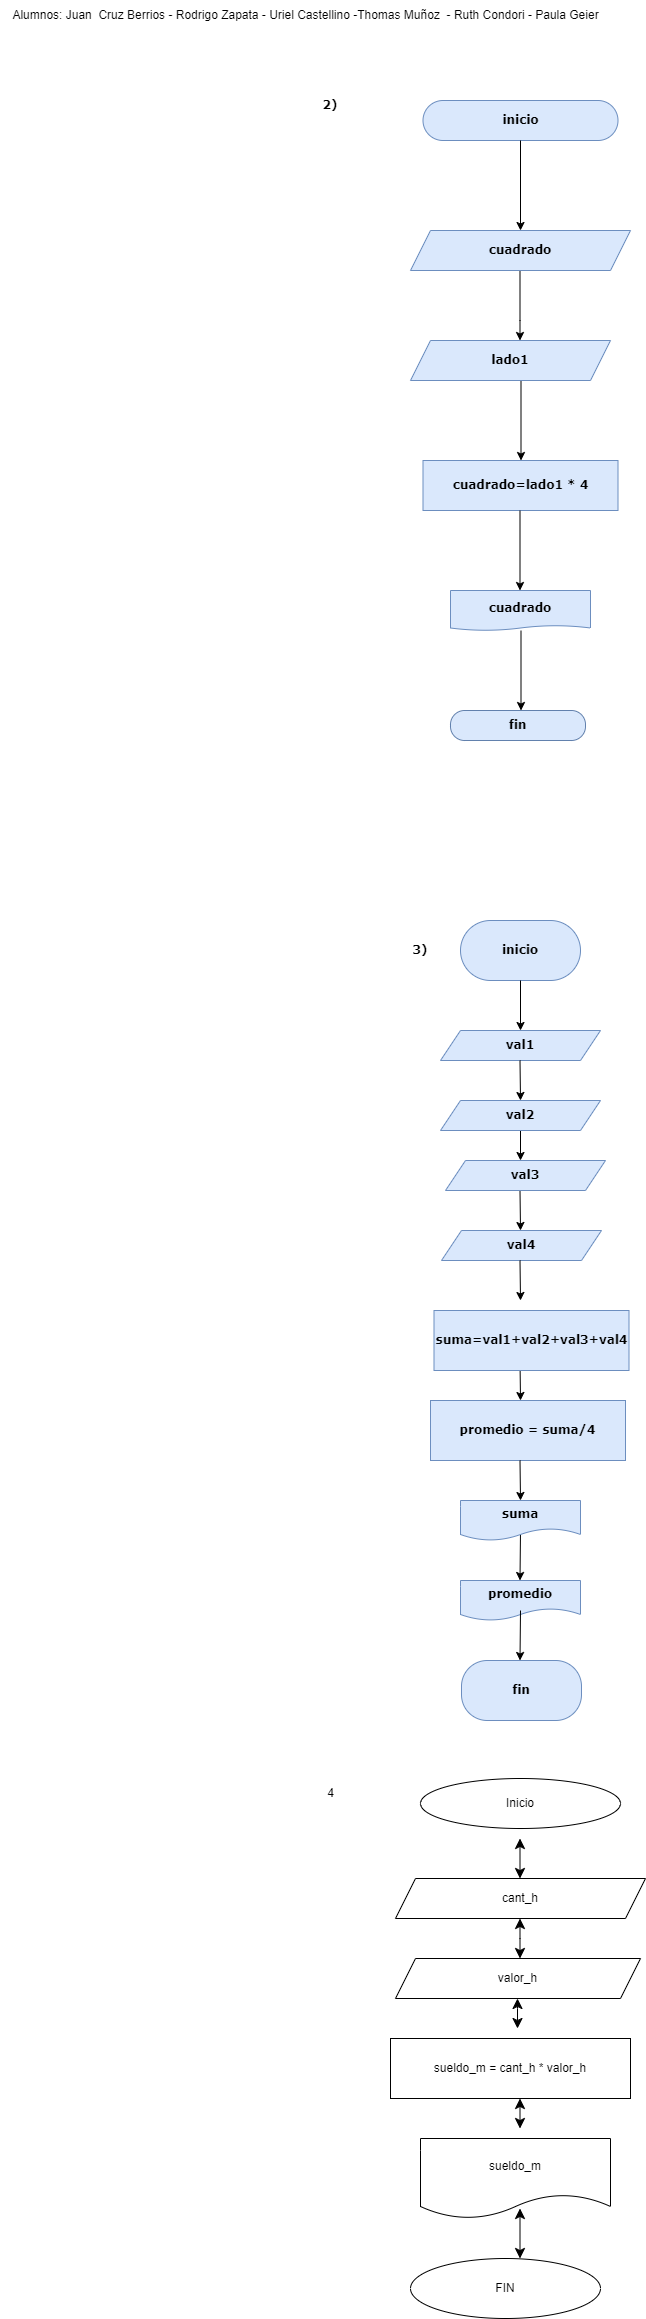

The diagram above was exported from draw.io. Its source (the exported page's mxGraphModel, read from the mxfile embedded in the PNG):
<mxGraphModel dx="1707" dy="1647" grid="1" gridSize="10" guides="1" tooltips="1" connect="1" arrows="1" fold="1" page="1" pageScale="1" pageWidth="827" pageHeight="1169" background="#ffffff" math="0" shadow="0">
  <root>
    <mxCell id="0" />
    <mxCell id="1" parent="0" />
    <mxCell id="o4yD1r8Aj2KFYwxoXq-8-1" value="inicio" style="rounded=1;whiteSpace=wrap;html=1;arcSize=50;fillColor=#dae8fc;strokeColor=#6c8ebf;fontStyle=1;fontFamily=Verdana;" parent="1" vertex="1">
      <mxGeometry x="302.5" y="30" width="195" height="40" as="geometry" />
    </mxCell>
    <mxCell id="o4yD1r8Aj2KFYwxoXq-8-2" value="" style="endArrow=classic;html=1;rounded=0;exitX=0.5;exitY=1;exitDx=0;exitDy=0;fontFamily=Verdana;fontStyle=1" parent="1" source="o4yD1r8Aj2KFYwxoXq-8-1" edge="1">
      <mxGeometry width="50" height="50" relative="1" as="geometry">
        <mxPoint x="390" y="210" as="sourcePoint" />
        <mxPoint x="400" y="160" as="targetPoint" />
      </mxGeometry>
    </mxCell>
    <mxCell id="o4yD1r8Aj2KFYwxoXq-8-4" value="" style="endArrow=classic;html=1;rounded=0;exitX=0.5;exitY=1;exitDx=0;exitDy=0;fontFamily=Verdana;fontStyle=1" parent="1" edge="1">
      <mxGeometry width="50" height="50" relative="1" as="geometry">
        <mxPoint x="399.5" y="200" as="sourcePoint" />
        <mxPoint x="399.5" y="270" as="targetPoint" />
        <Array as="points">
          <mxPoint x="399.5" y="250" />
        </Array>
      </mxGeometry>
    </mxCell>
    <mxCell id="o4yD1r8Aj2KFYwxoXq-8-7" value="cuadrado" style="shape=parallelogram;perimeter=parallelogramPerimeter;whiteSpace=wrap;html=1;fixedSize=1;fillColor=#dae8fc;strokeColor=#6c8ebf;fontFamily=Verdana;fontStyle=1" parent="1" vertex="1">
      <mxGeometry x="290" y="160" width="220" height="40" as="geometry" />
    </mxCell>
    <mxCell id="o4yD1r8Aj2KFYwxoXq-8-11" value="cuadrado" style="shape=document;whiteSpace=wrap;html=1;boundedLbl=1;direction=east;size=0.125;fillColor=#dae8fc;strokeColor=#6c8ebf;fontStyle=1;fontFamily=Verdana;" parent="1" vertex="1">
      <mxGeometry x="330" y="520" width="140" height="40" as="geometry" />
    </mxCell>
    <mxCell id="o4yD1r8Aj2KFYwxoXq-8-12" value="" style="endArrow=classic;html=1;rounded=0;" parent="1" edge="1">
      <mxGeometry width="50" height="50" relative="1" as="geometry">
        <mxPoint x="400.5" y="310" as="sourcePoint" />
        <mxPoint x="400.5" y="390" as="targetPoint" />
      </mxGeometry>
    </mxCell>
    <mxCell id="o4yD1r8Aj2KFYwxoXq-8-13" value="fin" style="rounded=1;whiteSpace=wrap;html=1;arcSize=47;fillColor=#dae8fc;strokeColor=#6281AD;fontStyle=1;fontFamily=Verdana;" parent="1" vertex="1">
      <mxGeometry x="330" y="640" width="135" height="30" as="geometry" />
    </mxCell>
    <mxCell id="o4yD1r8Aj2KFYwxoXq-8-14" value="inicio" style="rounded=1;whiteSpace=wrap;html=1;arcSize=50;fillColor=#dae8fc;strokeColor=#6c8ebf;fontStyle=1;fontFamily=Verdana;" parent="1" vertex="1">
      <mxGeometry x="340" y="850" width="120" height="60" as="geometry" />
    </mxCell>
    <mxCell id="o4yD1r8Aj2KFYwxoXq-8-18" value="" style="endArrow=classic;html=1;rounded=0;entryX=0.5;entryY=0;entryDx=0;entryDy=0;" parent="1" edge="1">
      <mxGeometry width="50" height="50" relative="1" as="geometry">
        <mxPoint x="400" y="910" as="sourcePoint" />
        <mxPoint x="400" y="960" as="targetPoint" />
      </mxGeometry>
    </mxCell>
    <mxCell id="o4yD1r8Aj2KFYwxoXq-8-26" value="fin" style="rounded=1;whiteSpace=wrap;html=1;arcSize=43;fillColor=#dae8fc;strokeColor=#6c8ebf;fontStyle=1;align=center;labelBorderColor=none;fontFamily=Verdana;" parent="1" vertex="1">
      <mxGeometry x="341" y="1590" width="120" height="60" as="geometry" />
    </mxCell>
    <mxCell id="o4yD1r8Aj2KFYwxoXq-8-27" value="3)" style="text;html=1;strokeColor=none;fillColor=none;align=center;verticalAlign=middle;whiteSpace=wrap;rounded=0;fontFamily=Verdana;fontStyle=1" parent="1" vertex="1">
      <mxGeometry x="270" y="865" width="60" height="30" as="geometry" />
    </mxCell>
    <mxCell id="o4yD1r8Aj2KFYwxoXq-8-28" value="&lt;b&gt;&lt;font face=&quot;Verdana&quot;&gt;2)&lt;/font&gt;&lt;/b&gt;" style="text;html=1;strokeColor=none;fillColor=none;align=center;verticalAlign=middle;whiteSpace=wrap;rounded=0;" parent="1" vertex="1">
      <mxGeometry x="180" y="20" width="60" height="30" as="geometry" />
    </mxCell>
    <mxCell id="gDYrMfgUguBqwEaQWEX2-4" value="" style="endArrow=classic;html=1;rounded=0;" parent="1" edge="1">
      <mxGeometry width="50" height="50" relative="1" as="geometry">
        <mxPoint x="400" y="1460" as="sourcePoint" />
        <mxPoint x="399.5" y="1510" as="targetPoint" />
      </mxGeometry>
    </mxCell>
    <mxCell id="gDYrMfgUguBqwEaQWEX2-9" value="lado1" style="shape=parallelogram;perimeter=parallelogramPerimeter;whiteSpace=wrap;html=1;fixedSize=1;fillColor=#dae8fc;strokeColor=#6c8ebf;fontFamily=Verdana;fontStyle=1" parent="1" vertex="1">
      <mxGeometry x="290" y="270" width="200" height="40" as="geometry" />
    </mxCell>
    <mxCell id="gDYrMfgUguBqwEaQWEX2-10" value="cuadrado=lado1 * 4" style="rounded=0;whiteSpace=wrap;html=1;fillColor=#dae8fc;strokeColor=#6c8ebf;fontFamily=Verdana;fontStyle=1" parent="1" vertex="1">
      <mxGeometry x="302.5" y="390" width="195" height="50" as="geometry" />
    </mxCell>
    <mxCell id="gDYrMfgUguBqwEaQWEX2-12" value="" style="endArrow=classic;html=1;rounded=0;" parent="1" edge="1">
      <mxGeometry width="50" height="50" relative="1" as="geometry">
        <mxPoint x="399.5" y="440" as="sourcePoint" />
        <mxPoint x="399.5" y="520" as="targetPoint" />
      </mxGeometry>
    </mxCell>
    <mxCell id="gDYrMfgUguBqwEaQWEX2-13" value="" style="endArrow=classic;html=1;rounded=0;" parent="1" edge="1">
      <mxGeometry width="50" height="50" relative="1" as="geometry">
        <mxPoint x="400.5" y="560" as="sourcePoint" />
        <mxPoint x="400.5" y="640" as="targetPoint" />
      </mxGeometry>
    </mxCell>
    <mxCell id="gDYrMfgUguBqwEaQWEX2-15" value="val1" style="shape=parallelogram;perimeter=parallelogramPerimeter;whiteSpace=wrap;html=1;fixedSize=1;fillColor=#dae8fc;strokeColor=#6c8ebf;fontStyle=1;fontFamily=Verdana;" parent="1" vertex="1">
      <mxGeometry x="320" y="960" width="160" height="30" as="geometry" />
    </mxCell>
    <mxCell id="gDYrMfgUguBqwEaQWEX2-25" value="" style="endArrow=classic;html=1;rounded=0;" parent="1" edge="1">
      <mxGeometry width="50" height="50" relative="1" as="geometry">
        <mxPoint x="399.5" y="990" as="sourcePoint" />
        <mxPoint x="400" y="1030" as="targetPoint" />
        <Array as="points" />
      </mxGeometry>
    </mxCell>
    <mxCell id="gDYrMfgUguBqwEaQWEX2-28" value="" style="endArrow=classic;html=1;rounded=0;" parent="1" target="o4yD1r8Aj2KFYwxoXq-8-16" edge="1">
      <mxGeometry width="50" height="50" relative="1" as="geometry">
        <mxPoint x="449.5" y="1040" as="sourcePoint" />
        <mxPoint x="450" y="1080" as="targetPoint" />
        <Array as="points" />
      </mxGeometry>
    </mxCell>
    <mxCell id="gDYrMfgUguBqwEaQWEX2-29" value="" style="endArrow=classic;html=1;rounded=0;" parent="1" source="o4yD1r8Aj2KFYwxoXq-8-16" edge="1">
      <mxGeometry width="50" height="50" relative="1" as="geometry">
        <mxPoint x="399.5" y="1050" as="sourcePoint" />
        <mxPoint x="400" y="1090" as="targetPoint" />
        <Array as="points" />
      </mxGeometry>
    </mxCell>
    <mxCell id="gDYrMfgUguBqwEaQWEX2-30" value="val4" style="shape=parallelogram;perimeter=parallelogramPerimeter;whiteSpace=wrap;html=1;fixedSize=1;fillColor=#dae8fc;strokeColor=#6c8ebf;fontStyle=1;fontFamily=Verdana;" parent="1" vertex="1">
      <mxGeometry x="321" y="1160" width="160" height="30" as="geometry" />
    </mxCell>
    <mxCell id="gDYrMfgUguBqwEaQWEX2-33" value="" style="endArrow=classic;html=1;rounded=0;" parent="1" edge="1">
      <mxGeometry width="50" height="50" relative="1" as="geometry">
        <mxPoint x="399.5" y="1120" as="sourcePoint" />
        <mxPoint x="400" y="1160" as="targetPoint" />
        <Array as="points" />
      </mxGeometry>
    </mxCell>
    <mxCell id="gDYrMfgUguBqwEaQWEX2-34" value="val3" style="shape=parallelogram;perimeter=parallelogramPerimeter;whiteSpace=wrap;html=1;fixedSize=1;fillColor=#dae8fc;strokeColor=#6c8ebf;fontStyle=1;fontFamily=Verdana;" parent="1" vertex="1">
      <mxGeometry x="325" y="1090" width="160" height="30" as="geometry" />
    </mxCell>
    <mxCell id="gDYrMfgUguBqwEaQWEX2-35" value="" style="endArrow=classic;html=1;rounded=0;" parent="1" target="o4yD1r8Aj2KFYwxoXq-8-16" edge="1">
      <mxGeometry width="50" height="50" relative="1" as="geometry">
        <mxPoint x="399.5" y="1050" as="sourcePoint" />
        <mxPoint x="400" y="1090" as="targetPoint" />
        <Array as="points" />
      </mxGeometry>
    </mxCell>
    <mxCell id="o4yD1r8Aj2KFYwxoXq-8-16" value="val2" style="shape=parallelogram;perimeter=parallelogramPerimeter;whiteSpace=wrap;html=1;fixedSize=1;fillColor=#dae8fc;strokeColor=#6c8ebf;fontStyle=1;fontFamily=Verdana;" parent="1" vertex="1">
      <mxGeometry x="320" y="1030" width="160" height="30" as="geometry" />
    </mxCell>
    <mxCell id="gDYrMfgUguBqwEaQWEX2-36" value="promedio = suma/4" style="rounded=0;whiteSpace=wrap;html=1;fillColor=#dae8fc;strokeColor=#6c8ebf;fontFamily=Verdana;fontStyle=1" parent="1" vertex="1">
      <mxGeometry x="310" y="1330" width="195" height="60" as="geometry" />
    </mxCell>
    <mxCell id="gDYrMfgUguBqwEaQWEX2-37" value="" style="endArrow=classic;html=1;rounded=0;" parent="1" edge="1">
      <mxGeometry width="50" height="50" relative="1" as="geometry">
        <mxPoint x="399.5" y="1190" as="sourcePoint" />
        <mxPoint x="400" y="1230" as="targetPoint" />
        <Array as="points" />
      </mxGeometry>
    </mxCell>
    <mxCell id="gDYrMfgUguBqwEaQWEX2-39" value="" style="endArrow=classic;html=1;rounded=0;" parent="1" edge="1">
      <mxGeometry width="50" height="50" relative="1" as="geometry">
        <mxPoint x="399.5" y="1290" as="sourcePoint" />
        <mxPoint x="400" y="1330" as="targetPoint" />
        <Array as="points" />
      </mxGeometry>
    </mxCell>
    <mxCell id="gDYrMfgUguBqwEaQWEX2-41" value="suma=val1+val2+val3+val4" style="rounded=0;whiteSpace=wrap;html=1;fillColor=#dae8fc;strokeColor=#6c8ebf;fontFamily=Verdana;fontStyle=1" parent="1" vertex="1">
      <mxGeometry x="313.5" y="1240" width="195" height="60" as="geometry" />
    </mxCell>
    <mxCell id="gDYrMfgUguBqwEaQWEX2-42" value="" style="endArrow=classic;html=1;rounded=0;" parent="1" edge="1">
      <mxGeometry width="50" height="50" relative="1" as="geometry">
        <mxPoint x="399.5" y="1390" as="sourcePoint" />
        <mxPoint x="400" y="1430" as="targetPoint" />
        <Array as="points" />
      </mxGeometry>
    </mxCell>
    <mxCell id="gDYrMfgUguBqwEaQWEX2-43" value="suma" style="shape=document;whiteSpace=wrap;html=1;boundedLbl=1;fillColor=#dae8fc;strokeColor=#6c8ebf;fontStyle=1;fontFamily=Verdana;" parent="1" vertex="1">
      <mxGeometry x="340" y="1430" width="120" height="40" as="geometry" />
    </mxCell>
    <mxCell id="gDYrMfgUguBqwEaQWEX2-45" value="promedio" style="shape=document;whiteSpace=wrap;html=1;boundedLbl=1;fillColor=#dae8fc;strokeColor=#6c8ebf;fontStyle=1;fontFamily=Verdana;" parent="1" vertex="1">
      <mxGeometry x="340" y="1510" width="120" height="40" as="geometry" />
    </mxCell>
    <mxCell id="gDYrMfgUguBqwEaQWEX2-46" value="" style="endArrow=classic;html=1;rounded=0;" parent="1" edge="1">
      <mxGeometry width="50" height="50" relative="1" as="geometry">
        <mxPoint x="400" y="1540" as="sourcePoint" />
        <mxPoint x="399.5" y="1590" as="targetPoint" />
      </mxGeometry>
    </mxCell>
    <mxCell id="XFAf6cV0KDT1ECaWSEhS-1" value="4" style="text;html=1;align=center;verticalAlign=middle;resizable=0;points=[];autosize=1;strokeColor=none;fillColor=none;" vertex="1" parent="1">
      <mxGeometry x="195" y="1708" width="30" height="30" as="geometry" />
    </mxCell>
    <mxCell id="XFAf6cV0KDT1ECaWSEhS-2" value="Inicio" style="ellipse;whiteSpace=wrap;html=1;" vertex="1" parent="1">
      <mxGeometry x="300" y="1708" width="200" height="50" as="geometry" />
    </mxCell>
    <mxCell id="XFAf6cV0KDT1ECaWSEhS-3" value="cant_h" style="shape=parallelogram;perimeter=parallelogramPerimeter;whiteSpace=wrap;html=1;fixedSize=1;" vertex="1" parent="1">
      <mxGeometry x="275" y="1808" width="250" height="40" as="geometry" />
    </mxCell>
    <mxCell id="XFAf6cV0KDT1ECaWSEhS-4" value="valor_h" style="shape=parallelogram;perimeter=parallelogramPerimeter;whiteSpace=wrap;html=1;fixedSize=1;" vertex="1" parent="1">
      <mxGeometry x="275" y="1888" width="245" height="40" as="geometry" />
    </mxCell>
    <mxCell id="XFAf6cV0KDT1ECaWSEhS-5" value="sueldo_m = cant_h * valor_h" style="rounded=0;whiteSpace=wrap;html=1;" vertex="1" parent="1">
      <mxGeometry x="270" y="1968" width="240" height="60" as="geometry" />
    </mxCell>
    <mxCell id="XFAf6cV0KDT1ECaWSEhS-6" value="sueldo_m" style="shape=document;whiteSpace=wrap;html=1;boundedLbl=1;" vertex="1" parent="1">
      <mxGeometry x="300" y="2068" width="190" height="80" as="geometry" />
    </mxCell>
    <mxCell id="XFAf6cV0KDT1ECaWSEhS-7" value="FIN" style="ellipse;whiteSpace=wrap;html=1;" vertex="1" parent="1">
      <mxGeometry x="290" y="2188" width="190" height="60" as="geometry" />
    </mxCell>
    <mxCell id="XFAf6cV0KDT1ECaWSEhS-8" value="" style="edgeStyle=none;orthogonalLoop=1;jettySize=auto;html=1;endArrow=classic;startArrow=classic;endSize=8;startSize=8;rounded=0;" edge="1" parent="1">
      <mxGeometry width="100" relative="1" as="geometry">
        <mxPoint x="399.5" y="1848" as="sourcePoint" />
        <mxPoint x="399.5" y="1888" as="targetPoint" />
        <Array as="points">
          <mxPoint x="399.5" y="1868" />
        </Array>
      </mxGeometry>
    </mxCell>
    <mxCell id="XFAf6cV0KDT1ECaWSEhS-9" value="" style="edgeStyle=none;orthogonalLoop=1;jettySize=auto;html=1;endArrow=classic;startArrow=classic;endSize=8;startSize=8;rounded=0;" edge="1" parent="1">
      <mxGeometry width="100" relative="1" as="geometry">
        <mxPoint x="399.5" y="2028" as="sourcePoint" />
        <mxPoint x="399.5" y="2058" as="targetPoint" />
        <Array as="points" />
      </mxGeometry>
    </mxCell>
    <mxCell id="XFAf6cV0KDT1ECaWSEhS-10" value="" style="edgeStyle=none;orthogonalLoop=1;jettySize=auto;html=1;endArrow=classic;startArrow=classic;endSize=8;startSize=8;rounded=0;" edge="1" parent="1">
      <mxGeometry width="100" relative="1" as="geometry">
        <mxPoint x="397" y="1928" as="sourcePoint" />
        <mxPoint x="397" y="1958" as="targetPoint" />
        <Array as="points">
          <mxPoint x="397" y="1938" />
        </Array>
      </mxGeometry>
    </mxCell>
    <mxCell id="XFAf6cV0KDT1ECaWSEhS-11" value="" style="edgeStyle=none;orthogonalLoop=1;jettySize=auto;html=1;endArrow=classic;startArrow=classic;endSize=8;startSize=8;rounded=0;" edge="1" parent="1">
      <mxGeometry width="100" relative="1" as="geometry">
        <mxPoint x="399.5" y="2138" as="sourcePoint" />
        <mxPoint x="399.5" y="2188" as="targetPoint" />
        <Array as="points" />
      </mxGeometry>
    </mxCell>
    <mxCell id="XFAf6cV0KDT1ECaWSEhS-12" value="" style="edgeStyle=none;orthogonalLoop=1;jettySize=auto;html=1;endArrow=classic;startArrow=classic;endSize=8;startSize=8;rounded=0;" edge="1" parent="1">
      <mxGeometry width="100" relative="1" as="geometry">
        <mxPoint x="399.5" y="1768" as="sourcePoint" />
        <mxPoint x="399.5" y="1808" as="targetPoint" />
        <Array as="points" />
      </mxGeometry>
    </mxCell>
    <mxCell id="XFAf6cV0KDT1ECaWSEhS-13" value="Alumnos: Juan&amp;nbsp; Cruz Berrios - Rodrigo Zapata - Uriel Castellino -Thomas Muñoz&amp;nbsp; - Ruth Condori - Paula Geier" style="text;html=1;align=center;verticalAlign=middle;resizable=0;points=[];autosize=1;strokeColor=none;fillColor=none;" vertex="1" parent="1">
      <mxGeometry x="-120" y="-70" width="610" height="30" as="geometry" />
    </mxCell>
  </root>
</mxGraphModel>